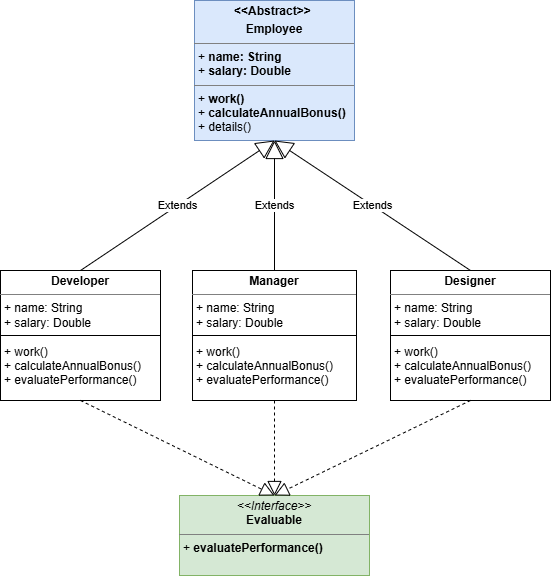

The diagram above was exported from draw.io. Its source (the exported page's mxGraphModel, read from the mxfile embedded in the PNG):
<mxGraphModel dx="925" dy="540" grid="1" gridSize="10" guides="1" tooltips="1" connect="1" arrows="1" fold="1" page="1" pageScale="1" pageWidth="827" pageHeight="1169" math="0" shadow="0">
  <root>
    <mxCell id="0" />
    <mxCell id="1" parent="0" />
    <mxCell id="T5ghWTB8Suwa5Mm1J8lG-6" parent="1" style="verticalAlign=top;align=left;overflow=fill;html=1;whiteSpace=wrap;fillColor=#d5e8d4;strokeColor=#82b366;" value="&lt;p style=&quot;margin:0px;margin-top:4px;text-align:center;&quot;&gt;&lt;i&gt;&amp;lt;&amp;lt;Interface&amp;gt;&amp;gt;&lt;/i&gt;&lt;br&gt;&lt;b&gt;Evaluable&lt;/b&gt;&lt;/p&gt;&lt;hr size=&quot;1&quot; style=&quot;border-style:solid;&quot;&gt;&lt;p style=&quot;margin:0px;margin-left:4px;&quot;&gt;+ &lt;b&gt;evaluatePerformance()&lt;/b&gt;&lt;br&gt;&lt;/p&gt;" vertex="1">
      <mxGeometry height="80" width="190" x="399" y="585" as="geometry" />
    </mxCell>
    <mxCell id="T5ghWTB8Suwa5Mm1J8lG-7" parent="1" style="verticalAlign=top;align=left;overflow=fill;html=1;whiteSpace=wrap;fillColor=#dae8fc;strokeColor=#6c8ebf;" value="&lt;p style=&quot;margin:0px;margin-top:4px;text-align:center;&quot;&gt;&lt;b&gt;&amp;lt;&amp;lt;Abstract&amp;gt;&amp;gt;&amp;nbsp;&lt;/b&gt;&lt;/p&gt;&lt;p style=&quot;margin:0px;margin-top:4px;text-align:center;&quot;&gt;&lt;b&gt;Employee&lt;/b&gt;&lt;/p&gt;&lt;hr size=&quot;1&quot; style=&quot;border-style:solid;&quot;&gt;&lt;p style=&quot;margin:0px;margin-left:4px;&quot;&gt;+ &lt;b&gt;name: String&lt;/b&gt;&lt;/p&gt;&lt;p style=&quot;margin:0px;margin-left:4px;&quot;&gt;+ &lt;b&gt;salary: Double&lt;/b&gt;&lt;/p&gt;&lt;hr size=&quot;1&quot; style=&quot;border-style:solid;&quot;&gt;&lt;p style=&quot;margin:0px;margin-left:4px;&quot;&gt;+ &lt;b&gt;work()&lt;/b&gt;&lt;/p&gt;&lt;p style=&quot;margin:0px;margin-left:4px;&quot;&gt;+ &lt;b&gt;calculateAnnualBonus()&lt;/b&gt;&lt;/p&gt;&lt;p style=&quot;margin:0px;margin-left:4px;&quot;&gt;+ details()&lt;/p&gt;" vertex="1">
      <mxGeometry height="140" width="160" x="414" y="90" as="geometry" />
    </mxCell>
    <mxCell id="T5ghWTB8Suwa5Mm1J8lG-8" parent="1" style="verticalAlign=top;align=left;overflow=fill;html=1;whiteSpace=wrap;" value="&lt;p style=&quot;margin:0px;margin-top:4px;text-align:center;&quot;&gt;&lt;b&gt;Developer&lt;/b&gt;&lt;/p&gt;&lt;hr size=&quot;1&quot; style=&quot;border-style:solid;&quot;&gt;&lt;div style=&quot;height:2px;&quot;&gt;&lt;p style=&quot;margin: 0px 0px 0px 4px;&quot;&gt;+&amp;nbsp;name: String&lt;/p&gt;&lt;p style=&quot;margin: 0px 0px 0px 4px;&quot;&gt;+&amp;nbsp;salary: Double&lt;/p&gt;&lt;p style=&quot;margin: 0px 0px 0px 4px;&quot;&gt;&lt;br&gt;&lt;/p&gt;&lt;p style=&quot;margin: 0px 0px 0px 4px;&quot;&gt;+&amp;nbsp;work()&lt;/p&gt;&lt;p style=&quot;margin: 0px 0px 0px 4px;&quot;&gt;+&amp;nbsp;calculateAnnualBonus()&lt;/p&gt;&lt;p style=&quot;margin: 0px 0px 0px 4px;&quot;&gt;+&amp;nbsp;evaluatePerformance()&lt;/p&gt;&lt;/div&gt;" vertex="1">
      <mxGeometry height="130" width="160" x="220" y="360" as="geometry" />
    </mxCell>
    <mxCell id="T5ghWTB8Suwa5Mm1J8lG-10" parent="1" style="verticalAlign=top;align=left;overflow=fill;html=1;whiteSpace=wrap;" value="&lt;p style=&quot;margin:0px;margin-top:4px;text-align:center;&quot;&gt;&lt;b&gt;Manager&lt;/b&gt;&lt;/p&gt;&lt;hr size=&quot;1&quot; style=&quot;border-style:solid;&quot;&gt;&lt;div style=&quot;height:2px;&quot;&gt;&lt;p style=&quot;margin: 0px 0px 0px 4px;&quot;&gt;+&amp;nbsp;name: String&lt;/p&gt;&lt;p style=&quot;margin: 0px 0px 0px 4px;&quot;&gt;+&amp;nbsp;salary: Double&lt;/p&gt;&lt;p style=&quot;margin: 0px 0px 0px 4px;&quot;&gt;&lt;br&gt;&lt;/p&gt;&lt;p style=&quot;margin: 0px 0px 0px 4px;&quot;&gt;+&amp;nbsp;work()&lt;/p&gt;&lt;p style=&quot;margin: 0px 0px 0px 4px;&quot;&gt;+&amp;nbsp;calculateAnnualBonus()&lt;/p&gt;&lt;p style=&quot;margin: 0px 0px 0px 4px;&quot;&gt;+&amp;nbsp;evaluatePerformance()&lt;/p&gt;&lt;/div&gt;" vertex="1">
      <mxGeometry height="130" width="164" x="412" y="360" as="geometry" />
    </mxCell>
    <mxCell id="T5ghWTB8Suwa5Mm1J8lG-11" parent="1" style="verticalAlign=top;align=left;overflow=fill;html=1;whiteSpace=wrap;" value="&lt;p style=&quot;margin:0px;margin-top:4px;text-align:center;&quot;&gt;&lt;b&gt;Designer&lt;/b&gt;&lt;/p&gt;&lt;hr size=&quot;1&quot; style=&quot;border-style:solid;&quot;&gt;&lt;div style=&quot;height:2px;&quot;&gt;&lt;p style=&quot;margin: 0px 0px 0px 4px;&quot;&gt;+&amp;nbsp;name: String&lt;/p&gt;&lt;p style=&quot;margin: 0px 0px 0px 4px;&quot;&gt;+&amp;nbsp;salary: Double&lt;/p&gt;&lt;p style=&quot;margin: 0px 0px 0px 4px;&quot;&gt;&lt;br&gt;&lt;/p&gt;&lt;p style=&quot;margin: 0px 0px 0px 4px;&quot;&gt;&lt;span style=&quot;background-color: transparent; color: light-dark(rgb(0, 0, 0), rgb(255, 255, 255));&quot;&gt;+&amp;nbsp;&lt;/span&gt;&lt;span style=&quot;background-color: transparent; color: light-dark(rgb(0, 0, 0), rgb(255, 255, 255));&quot;&gt;work()&lt;/span&gt;&lt;/p&gt;&lt;p style=&quot;margin: 0px 0px 0px 4px;&quot;&gt;+&amp;nbsp;calculateAnnualBonus()&lt;/p&gt;&lt;p style=&quot;margin: 0px 0px 0px 4px;&quot;&gt;+&amp;nbsp;evaluatePerformance()&lt;/p&gt;&lt;/div&gt;" vertex="1">
      <mxGeometry height="130" width="160" x="610" y="360" as="geometry" />
    </mxCell>
    <mxCell id="T5ghWTB8Suwa5Mm1J8lG-12" edge="1" parent="1" source="T5ghWTB8Suwa5Mm1J8lG-8" style="endArrow=block;endSize=16;endFill=0;html=1;rounded=0;exitX=0.5;exitY=0;exitDx=0;exitDy=0;entryX=0.5;entryY=1;entryDx=0;entryDy=0;" target="T5ghWTB8Suwa5Mm1J8lG-7" value="Extends">
      <mxGeometry relative="1" width="160" as="geometry">
        <mxPoint x="330" y="210" as="sourcePoint" />
        <mxPoint x="490" y="210" as="targetPoint" />
      </mxGeometry>
    </mxCell>
    <mxCell id="T5ghWTB8Suwa5Mm1J8lG-13" edge="1" parent="1" source="T5ghWTB8Suwa5Mm1J8lG-10" style="endArrow=block;endSize=16;endFill=0;html=1;rounded=0;exitX=0.5;exitY=0;exitDx=0;exitDy=0;entryX=0.5;entryY=1;entryDx=0;entryDy=0;" target="T5ghWTB8Suwa5Mm1J8lG-7" value="Extends">
      <mxGeometry relative="1" width="160" as="geometry">
        <mxPoint x="310" y="370" as="sourcePoint" />
        <mxPoint x="494" y="240" as="targetPoint" />
      </mxGeometry>
    </mxCell>
    <mxCell id="T5ghWTB8Suwa5Mm1J8lG-14" edge="1" parent="1" source="T5ghWTB8Suwa5Mm1J8lG-11" style="endArrow=block;endSize=16;endFill=0;html=1;rounded=0;exitX=0.5;exitY=0;exitDx=0;exitDy=0;entryX=0.5;entryY=1;entryDx=0;entryDy=0;" target="T5ghWTB8Suwa5Mm1J8lG-7" value="Extends">
      <mxGeometry relative="1" width="160" as="geometry">
        <mxPoint x="492" y="370" as="sourcePoint" />
        <mxPoint x="504" y="240" as="targetPoint" />
      </mxGeometry>
    </mxCell>
    <mxCell id="77uszrNSOU3Me3e1WTqx-2" edge="1" parent="1" source="T5ghWTB8Suwa5Mm1J8lG-8" style="endArrow=block;dashed=1;endFill=0;endSize=12;html=1;rounded=0;exitX=0.5;exitY=1;exitDx=0;exitDy=0;entryX=0.5;entryY=0;entryDx=0;entryDy=0;" target="T5ghWTB8Suwa5Mm1J8lG-6" value="">
      <mxGeometry relative="1" width="160" as="geometry">
        <mxPoint x="330" y="490" as="sourcePoint" />
        <mxPoint x="490" y="490" as="targetPoint" />
      </mxGeometry>
    </mxCell>
    <mxCell id="77uszrNSOU3Me3e1WTqx-3" edge="1" parent="1" source="T5ghWTB8Suwa5Mm1J8lG-10" style="endArrow=block;dashed=1;endFill=0;endSize=12;html=1;rounded=0;exitX=0.5;exitY=1;exitDx=0;exitDy=0;entryX=0.5;entryY=0;entryDx=0;entryDy=0;" target="T5ghWTB8Suwa5Mm1J8lG-6" value="">
      <mxGeometry relative="1" width="160" as="geometry">
        <mxPoint x="360" y="440" as="sourcePoint" />
        <mxPoint x="554" y="585" as="targetPoint" />
      </mxGeometry>
    </mxCell>
    <mxCell id="77uszrNSOU3Me3e1WTqx-4" edge="1" parent="1" source="T5ghWTB8Suwa5Mm1J8lG-11" style="endArrow=block;dashed=1;endFill=0;endSize=12;html=1;rounded=0;exitX=0.5;exitY=1;exitDx=0;exitDy=0;entryX=0.5;entryY=0;entryDx=0;entryDy=0;" target="T5ghWTB8Suwa5Mm1J8lG-6" value="">
      <mxGeometry relative="1" width="160" as="geometry">
        <mxPoint x="395" y="430" as="sourcePoint" />
        <mxPoint x="589" y="575" as="targetPoint" />
      </mxGeometry>
    </mxCell>
    <mxCell id="77uszrNSOU3Me3e1WTqx-5" edge="1" parent="1" source="T5ghWTB8Suwa5Mm1J8lG-8" style="endArrow=none;html=1;rounded=0;exitX=0;exitY=0.5;exitDx=0;exitDy=0;entryX=1;entryY=0.5;entryDx=0;entryDy=0;" target="T5ghWTB8Suwa5Mm1J8lG-8" value="">
      <mxGeometry height="50" relative="1" width="50" as="geometry">
        <Array as="points" />
        <mxPoint x="380" y="520" as="sourcePoint" />
        <mxPoint x="430" y="470" as="targetPoint" />
      </mxGeometry>
    </mxCell>
    <mxCell id="77uszrNSOU3Me3e1WTqx-6" edge="1" parent="1" source="T5ghWTB8Suwa5Mm1J8lG-10" style="endArrow=none;html=1;rounded=0;entryX=1;entryY=0.5;entryDx=0;entryDy=0;exitX=0;exitY=0.5;exitDx=0;exitDy=0;" target="T5ghWTB8Suwa5Mm1J8lG-10" value="">
      <mxGeometry height="50" relative="1" width="50" as="geometry">
        <mxPoint x="380" y="520" as="sourcePoint" />
        <mxPoint x="430" y="470" as="targetPoint" />
      </mxGeometry>
    </mxCell>
    <mxCell id="77uszrNSOU3Me3e1WTqx-7" edge="1" parent="1" source="T5ghWTB8Suwa5Mm1J8lG-11" style="endArrow=none;html=1;rounded=0;entryX=1;entryY=0.5;entryDx=0;entryDy=0;exitX=0;exitY=0.5;exitDx=0;exitDy=0;" target="T5ghWTB8Suwa5Mm1J8lG-11" value="">
      <mxGeometry height="50" relative="1" width="50" as="geometry">
        <mxPoint x="380" y="520" as="sourcePoint" />
        <mxPoint x="430" y="470" as="targetPoint" />
      </mxGeometry>
    </mxCell>
  </root>
</mxGraphModel>